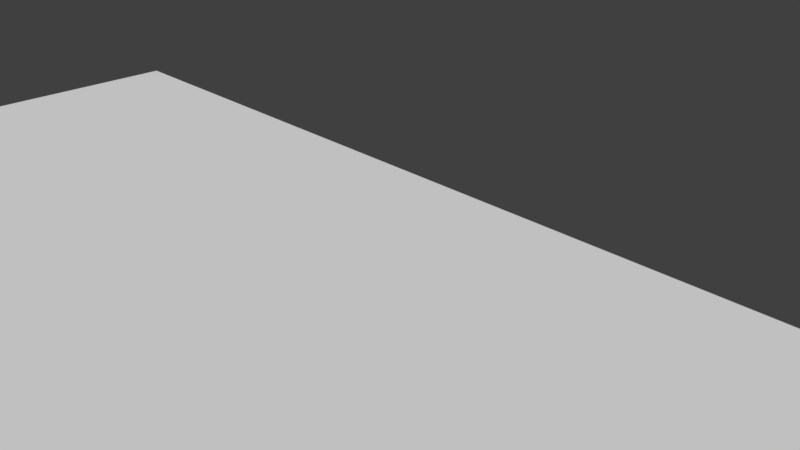 # Source: LV1.blend  (saved by Blender 2.77.0; exported with 4.5.12 LTS)
import bpy
from mathutils import Matrix  # noqa: F401  (used for matrix-valued properties, if any)

bpy.ops.wm.read_factory_settings(use_empty=True)
scene = bpy.context.scene
scene.name = 'Scene'

# ---- collections
col_collection_1 = bpy.data.collections.new('Collection 1'); scene.collection.children.link(col_collection_1)

# ---- materials (node trees are filled in below, after node groups)
mat_material = bpy.data.materials.new('Material')
mat_material.alpha_threshold = 0.0
mat_material.use_transparent_shadow = False
mat_material.roughness = 0.5
mat_material.line_color = (0.0, 0.0, 0.0, 1.0)

# ---- material node trees

# ---- world
world_world = bpy.data.worlds.new('World'); scene.world = world_world
world_world.color = (0.05088, 0.05088, 0.05088)
world_world.use_sun_shadow = False
world_world.sun_shadow_jitter_overblur = 0.0
world_world.cycles.sampling_method = 'MANUAL'

# ---- cameras
cam_camera = bpy.data.cameras.new('Camera')
cam_camera.clip_end = 100.0
cam_camera.lens = 35.0
cam_camera.sensor_width = 32.0
cam_camera.sensor_height = 18.0
cam_camera.ortho_scale = 7.314
cam_camera.dof.focus_distance = 0.0
cam_camera.dof.aperture_fstop = 128.0

# ---- meshes
me_cube = bpy.data.meshes.new('Cube')
me_cube.from_pydata([(6.716, 0.562, -0.562), (6.278, 0.562, -1.0), (6.278, 1.0, -0.562), (6.716, -0.562, -0.562), (6.716, -1.438, -0.562), (6.278, -1.438, -1.0), (6.278, -0.562, -1.0), (-6.278, -1.438, -1.0), (-6.716, -1.438, -0.562), (-6.716, -0.562, -0.562), (-6.278, -0.562, -1.0), (-6.278, 1.0, -0.562), (-6.278, 0.562, -1.0), (-6.716, 0.562, -0.562), (6.278, 1.0, 0.562), (6.278, 0.562, 1.0), (6.716, 0.562, 0.562), (6.716, -1.438, 0.562), (6.716, -0.562, 0.562), (6.278, -0.562, 1.0), (6.278, -1.438, 1.0), (-6.716, -1.438, 0.562), (-6.278, -1.438, 1.0), (-6.278, -0.562, 1.0), (-6.716, -0.562, 0.562), (-6.716, 0.562, 0.562), (-6.278, 0.562, 1.0), (-6.278, 1.0, 0.562), (6.278, -26.88, -1.0), (6.278, -26.0, -1.0), (6.716, -26.0, -0.562), (6.716, -26.88, -0.562), (-6.278, -26.88, -1.0), (-7.154, -26.88, -1.0), (-7.154, -26.44, -0.562), (-6.716, -26.0, -0.562), (-6.278, -26.0, -1.0), (6.716, -26.88, 0.562), (6.716, -26.0, 0.562), (6.278, -26.0, 1.0), (6.278, -26.88, 1.0), (-7.154, -26.44, 0.562), (-7.154, -26.88, 1.0), (-6.278, -26.88, 1.0), (-6.278, -26.0, 1.0), (-6.716, -26.0, 0.562), (6.278, -40.5, -1.0), (6.716, -40.5, -0.562), (6.278, -40.94, -0.562), (-6.278, -40.5, -1.0), (-6.278, -40.94, -0.562), (-7.154, -40.94, -0.562), (-7.154, -40.5, -1.0), (6.716, -40.5, 0.562), (6.278, -40.5, 1.0), (6.278, -40.94, 0.562), (-7.154, -40.94, 0.562), (-6.278, -40.94, 0.562), (-6.278, -40.5, 1.0), (-7.154, -40.5, 1.0), (-23.83, -26.0, -0.562), (-23.39, -26.44, -0.562), (-23.39, -26.88, -1.0), (-24.27, -26.88, -1.0), (-24.27, -26.0, -1.0), (-23.83, -26.0, 0.562), (-24.27, -26.0, 1.0), (-24.27, -26.88, 1.0), (-23.39, -26.88, 1.0), (-23.39, -26.44, 0.562), (-24.27, -40.94, -0.562), (-24.27, -40.5, -1.0), (-23.39, -40.5, -1.0), (-23.39, -40.94, -0.562), (-24.27, -40.94, 0.562), (-23.39, -40.94, 0.562), (-23.39, -40.5, 1.0), (-24.27, -40.5, 1.0), (-37.08, -26.0, -0.562), (-36.64, -26.0, -1.0), (-36.64, -26.88, -1.0), (-37.08, -26.88, -0.562), (-37.08, -26.0, 0.562), (-37.08, -26.88, 0.562), (-36.64, -26.88, 1.0), (-36.64, -26.0, 1.0), (-36.64, -40.94, -0.562), (-37.08, -40.5, -0.562), (-36.64, -40.5, -1.0), (-36.64, -40.94, 0.562), (-36.64, -40.5, 1.0), (-37.08, -40.5, 0.562), (-23.83, 8.372, -0.562), (-24.27, 8.372, -1.0), (-24.27, 8.81, -0.562), (-23.83, 8.372, 0.562), (-24.27, 8.81, 0.562), (-24.27, 8.372, 1.0), (-37.08, 8.372, -0.562), (-36.64, 8.81, -0.562), (-36.64, 8.372, -1.0), (-37.08, 8.372, 0.562), (-36.64, 8.372, 1.0), (-36.64, 8.81, 0.562)], [], [(14, 2, 11, 27), (20, 22, 44, 39), (4, 17, 38, 30), (9, 24, 25, 13), (21, 8, 35, 45), (0, 16, 18, 3), (32, 28, 46, 49), (31, 37, 53, 47), (15, 26, 23, 19), (7, 5, 29, 36), (51, 56, 75, 73), (63, 71, 88, 80), (33, 52, 72, 62), (59, 42, 68, 76), (85, 66, 97, 102), (48, 55, 57, 50), (40, 43, 58, 54), (41, 34, 61, 69), (96, 94, 99, 103), (78, 82, 101, 98), (64, 79, 100, 93), (70, 74, 89, 86), (83, 81, 87, 91), (65, 60, 92, 95), (77, 67, 84, 90), (0, 1, 2), (3, 4, 5, 6), (7, 8, 9, 10), (11, 12, 13), (14, 15, 16), (17, 18, 19, 20), (21, 22, 23, 24), (25, 26, 27), (28, 29, 30, 31), (32, 33, 34, 35, 36), (37, 38, 39, 40), (41, 42, 43, 44, 45), (46, 47, 48), (49, 50, 51, 52), (53, 54, 55), (56, 57, 58, 59), (60, 61, 62, 63, 64), (65, 66, 67, 68, 69), (70, 71, 72, 73), (74, 75, 76, 77), (78, 79, 80, 81), (82, 83, 84, 85), (86, 87, 88), (89, 90, 91), (92, 93, 94), (95, 96, 97), (98, 99, 100), (101, 102, 103), (0, 3, 6, 1), (1, 12, 11, 2), (2, 14, 16, 0), (5, 7, 10, 6), (3, 18, 17, 4), (9, 13, 12, 10), (8, 21, 24, 9), (13, 25, 27, 11), (15, 19, 18, 16), (14, 27, 26, 15), (19, 23, 22, 20), (23, 26, 25, 24), (28, 32, 36, 29), (30, 38, 37, 31), (34, 41, 45, 35), (39, 44, 43, 40), (4, 30, 29, 5), (35, 8, 7, 36), (21, 45, 44, 22), (38, 17, 20, 39), (48, 50, 49, 46), (47, 53, 55, 48), (50, 57, 56, 51), (54, 58, 57, 55), (40, 54, 53, 37), (46, 28, 31, 47), (32, 49, 52, 33), (58, 43, 42, 59), (60, 65, 69, 61), (73, 75, 74, 70), (62, 72, 71, 63), (76, 68, 67, 77), (59, 76, 75, 56), (72, 52, 51, 73), (41, 69, 68, 42), (33, 62, 61, 34), (81, 83, 82, 78), (86, 89, 91, 87), (80, 88, 87, 81), (90, 84, 83, 91), (66, 85, 84, 67), (89, 74, 77, 90), (88, 71, 70, 86), (79, 64, 63, 80), (94, 96, 95, 92), (98, 101, 103, 99), (96, 103, 102, 97), (99, 94, 93, 100), (65, 95, 97, 66), (101, 82, 85, 102), (100, 79, 78, 98), (92, 60, 64, 93), (1, 6, 10, 12)])
_uv = me_cube.uv_layers.new(name='UVMap')
_uv.uv.foreach_set('vector', [0.09006, 0.6826, 0.07778, 0.6826, 0.07778, 0.5449, 0.09006, 0.5449, 0.4734, 0.4276, 0.3363, 0.4276, 0.3363, 0.1587, 0.4734, 0.1587, 0.004782, 0.5668, 0.01705, 0.5668, 0.01705, 0.8362, 0.004782, 0.8362, 0.06073, 0.5524, 0.04846, 0.5524, 0.04846, 0.5401, 0.06073, 0.5401, 0.04846, 0.562, 0.06073, 0.562, 0.06073, 0.8314, 0.04846, 0.8314, 0.004782, 0.5449, 0.01705, 0.5449, 0.01705, 0.5572, 0.004782, 0.5572, 0.8144, 0.391, 0.9515, 0.391, 0.9515, 0.5401, 0.8144, 0.5401, 0.004782, 0.8458, 0.01705, 0.8458, 0.01705, 0.9952, 0.004782, 0.9952, 0.4734, 0.4495, 0.3363, 0.4495, 0.3363, 0.4372, 0.4734, 0.4372, 0.8144, 0.1125, 0.9515, 0.1125, 0.9515, 0.3814, 0.8144, 0.3814, 0.9829, 0.1521, 0.9952, 0.1521, 0.9952, 0.3301, 0.9829, 0.3301, 0.618, 0.391, 0.618, 0.5401, 0.4829, 0.5401, 0.4829, 0.391, 0.8049, 0.391, 0.8049, 0.5401, 0.6276, 0.5401, 0.6276, 0.391, 0.3267, 4.183e-08, 0.3267, 0.1492, 0.1494, 0.1492, 0.1494, 1.673e-07, 0.004782, 0.1587, 0.1399, 0.1587, 0.1399, 0.535, 0.004782, 0.535, 0.9829, 0.004803, 0.9952, 0.004803, 0.9952, 0.1425, 0.9829, 0.1425, 0.4734, 0.1492, 0.3363, 0.1492, 0.3363, 8.366e-08, 0.4734, 0.0, 0.06551, 0.5449, 0.07778, 0.5449, 0.07778, 0.723, 0.06551, 0.723, 0.09006, 0.5449, 0.1023, 0.5449, 0.1023, 0.6806, 0.09006, 0.6806, 0.9611, 0.159, 0.9734, 0.159, 0.9734, 0.5359, 0.9611, 0.5359, 0.618, 0.3814, 0.4829, 0.3814, 0.4829, 0.005071, 0.618, 0.005071, 0.9829, 0.3397, 0.9952, 0.3397, 0.9952, 0.4754, 0.9829, 0.4754, 0.9734, 0.1494, 0.9611, 0.1494, 0.9611, 0.0, 0.9734, 0.0, 0.03889, 0.917, 0.02662, 0.917, 0.02662, 0.5401, 0.03889, 0.5401, 0.1399, 1.255e-07, 0.1399, 0.1492, 0.004782, 0.1492, 0.004782, 2.51e-07, 0.9563, 0.09029, 0.9515, 0.09056, 0.9515, 0.08549, 0.004782, 0.5572, 0.004782, 0.5668, 7.81e-09, 0.5668, 0.0, 0.5572, 0.06551, 0.562, 0.06073, 0.562, 0.06073, 0.5524, 0.06551, 0.5524, 0.8144, 0.08549, 0.8144, 0.09056, 0.8097, 0.09029, 0.4734, 0.4546, 0.4734, 0.4495, 0.4782, 0.4498, 0.01705, 0.5668, 0.01705, 0.5572, 0.02184, 0.5572, 0.02184, 0.5668, 0.04846, 0.562, 0.04367, 0.562, 0.04367, 0.5524, 0.04846, 0.5524, 0.3315, 0.4498, 0.3363, 0.4495, 0.3363, 0.4546, 1.302e-08, 0.8458, 1.041e-08, 0.8362, 0.004782, 0.8362, 0.004782, 0.8458, 0.8144, 0.391, 0.8049, 0.391, 0.8049, 0.3859, 0.8097, 0.3811, 0.8144, 0.3814, 0.01705, 0.8458, 0.01705, 0.8362, 0.02184, 0.8362, 0.02184, 0.8458, 0.3267, 0.1542, 0.3267, 0.1492, 0.3363, 0.1492, 0.3363, 0.1587, 0.3315, 0.159, 0.9782, 0.004803, 0.9829, 0.0, 0.9829, 0.004803, 0.9782, 0.1425, 0.9829, 0.1425, 0.9829, 0.1521, 0.9782, 0.1521, 0.01705, 0.9952, 0.02184, 0.9952, 0.01705, 1.0, 0.9952, 0.1521, 0.9952, 0.1425, 1.0, 0.1425, 1.0, 0.1521, 0.6228, 0.3811, 0.6276, 0.3859, 0.6276, 0.391, 0.618, 0.391, 0.618, 0.3814, 0.1446, 0.159, 0.1399, 0.1587, 0.1399, 0.1492, 0.1494, 0.1492, 0.1494, 0.1542, 0.9829, 0.3397, 0.9782, 0.3397, 0.9782, 0.3301, 0.9829, 0.3301, 0.9952, 0.3397, 0.9952, 0.3301, 1.0, 0.3301, 1.0, 0.3397, 0.9611, 0.159, 0.9563, 0.159, 0.9563, 0.1494, 0.9611, 0.1494, 0.9734, 0.159, 0.9734, 0.1494, 0.9782, 0.1494, 0.9782, 0.159, 0.9829, 0.4754, 0.9829, 0.4802, 0.9782, 0.4754, 0.9952, 0.4754, 1.0, 0.4754, 0.9952, 0.4802, 0.6228, 0.004795, 0.618, 0.005071, 0.618, 0.0, 0.1446, 0.5353, 0.1399, 0.5401, 0.1399, 0.535, 0.4782, 0.004795, 0.4829, 5.228e-08, 0.4829, 0.005071, 0.0, 0.5353, 0.004782, 0.535, 0.004782, 0.5401, 0.004782, 0.5449, 0.004782, 0.5572, 0.0, 0.5572, 0.0, 0.5449, 0.9515, 0.09056, 0.8144, 0.09056, 0.8144, 0.08549, 0.9515, 0.08549, 0.004782, 0.5401, 0.01705, 0.5401, 0.01705, 0.5449, 0.004782, 0.5449, 0.9515, 0.1125, 0.8144, 0.1125, 0.8144, 0.1029, 0.9515, 0.1029, 0.004782, 0.5572, 0.01705, 0.5572, 0.01705, 0.5668, 0.004782, 0.5668, 0.06073, 0.5524, 0.06073, 0.5401, 0.06551, 0.5401, 0.06551, 0.5524, 0.06073, 0.562, 0.04846, 0.562, 0.04846, 0.5524, 0.06073, 0.5524, 0.07778, 0.5401, 0.09006, 0.5401, 0.09006, 0.5449, 0.07778, 0.5449, 0.02184, 0.5449, 0.02184, 0.5572, 0.01705, 0.5572, 0.01705, 0.5449, 0.4734, 0.4546, 0.3363, 0.4546, 0.3363, 0.4495, 0.4734, 0.4495, 0.4734, 0.4372, 0.3363, 0.4372, 0.3363, 0.4276, 0.4734, 0.4276, 0.04367, 0.5524, 0.04367, 0.5401, 0.04846, 0.5401, 0.04846, 0.5524, 0.9515, 0.391, 0.8144, 0.391, 0.8144, 0.3814, 0.9515, 0.3814, 0.004782, 0.8362, 0.01705, 0.8362, 0.01705, 0.8458, 0.004782, 0.8458, 0.07778, 0.5449, 0.06551, 0.5449, 0.06551, 0.5401, 0.07778, 0.5401, 0.4734, 0.1587, 0.3363, 0.1587, 0.3363, 0.1492, 0.4734, 0.1492, 0.004782, 0.5668, 0.004782, 0.8362, 1.041e-08, 0.8362, 7.81e-09, 0.5668, 0.06073, 0.8314, 0.06073, 0.562, 0.06551, 0.562, 0.06551, 0.8314, 0.04846, 0.562, 0.04846, 0.8314, 0.04367, 0.8314, 0.04367, 0.562, 0.01705, 0.8362, 0.01705, 0.5668, 0.02184, 0.5668, 0.02184, 0.8362, 0.9829, 0.004803, 0.9829, 0.1425, 0.9782, 0.1425, 0.9782, 0.004803, 0.004782, 0.9952, 0.01705, 0.9952, 0.01705, 1.0, 0.004782, 1.0, 0.9829, 0.1425, 0.9952, 0.1425, 0.9952, 0.1521, 0.9829, 0.1521, 1.0, 0.004803, 1.0, 0.1425, 0.9952, 0.1425, 0.9952, 0.004803, 0.02184, 0.8458, 0.02184, 0.9952, 0.01705, 0.9952, 0.01705, 0.8458, 2.083e-08, 0.9952, 1.302e-08, 0.8458, 0.004782, 0.8458, 0.004782, 0.9952, 0.8144, 0.391, 0.8144, 0.5401, 0.8049, 0.5401, 0.8049, 0.391, 0.3363, 8.366e-08, 0.3363, 0.1492, 0.3267, 0.1492, 0.3267, 4.183e-08, 0.07778, 0.7278, 0.06551, 0.7278, 0.06551, 0.723, 0.07778, 0.723, 0.9829, 0.3301, 0.9952, 0.3301, 0.9952, 0.3397, 0.9829, 0.3397, 0.6276, 0.391, 0.6276, 0.5401, 0.618, 0.5401, 0.618, 0.391, 0.1494, 1.673e-07, 0.1494, 0.1492, 0.1399, 0.1492, 0.1399, 1.255e-07, 1.0, 0.1521, 1.0, 0.3301, 0.9952, 0.3301, 0.9952, 0.1521, 0.9782, 0.3301, 0.9782, 0.1521, 0.9829, 0.1521, 0.9829, 0.3301, 0.3267, 0.1542, 0.1494, 0.1542, 0.1494, 0.1492, 0.3267, 0.1492, 0.8049, 0.391, 0.6276, 0.391, 0.6276, 0.3859, 0.8049, 0.3859, 0.9611, 0.1494, 0.9734, 0.1494, 0.9734, 0.159, 0.9611, 0.159, 0.9829, 0.4754, 0.9952, 0.4754, 0.9952, 0.4802, 0.9829, 0.4802, 0.9563, 0.1494, 0.9563, 0.0, 0.9611, 0.0, 0.9611, 0.1494, 0.9782, 0.0, 0.9782, 0.1494, 0.9734, 0.1494, 0.9734, 0.0, 0.1399, 0.1587, 0.004782, 0.1587, 0.004782, 0.1492, 0.1399, 0.1492, 0.9952, 0.4754, 0.9952, 0.3397, 1.0, 0.3397, 1.0, 0.4754, 0.9782, 0.4754, 0.9782, 0.3397, 0.9829, 0.3397, 0.9829, 0.4754, 0.4829, 0.3814, 0.618, 0.3814, 0.618, 0.391, 0.4829, 0.391, 0.1023, 0.5449, 0.09006, 0.5449, 0.09006, 0.5401, 0.1023, 0.5401, 0.9611, 0.5359, 0.9734, 0.5359, 0.9734, 0.5407, 0.9611, 0.5407, 0.1399, 0.5401, 0.004782, 0.5401, 0.004782, 0.535, 0.1399, 0.535, 0.4829, 5.228e-08, 0.618, 0.0, 0.618, 0.005071, 0.4829, 0.005071, 0.03889, 0.917, 0.03889, 0.5401, 0.04367, 0.5401, 0.04367, 0.917, 0.9734, 0.5359, 0.9734, 0.159, 0.9782, 0.159, 0.9782, 0.5359, 0.9563, 0.5359, 0.9563, 0.159, 0.9611, 0.159, 0.9611, 0.5359, 0.02662, 0.5401, 0.02662, 0.917, 0.02184, 0.917, 0.02184, 0.5401, 0.9515, 0.09056, 0.9515, 0.1029, 0.8144, 0.1029, 0.8144, 0.09056])
me_cube.materials.append(mat_material)
me_cube.use_remesh_preserve_volume = False
me_cube.use_remesh_preserve_attributes = False
me_cube.use_mirror_vertex_groups = False
me_cube.update()

# ---- objects
ob_cube = bpy.data.objects.new('Cube', me_cube)
ob_camera = bpy.data.objects.new('Camera', cam_camera)

# ---- transforms, parenting, visibility, modifiers, constraints
ob_cube.location = (0.0, 0.0, 0.0)
ob_cube.lock_rotations_4d = False
ob_cube.empty_display_type = 'ARROWS'
ob_cube.lineart.crease_threshold = 0.0
ob_camera.location = (7.481, -6.508, 5.344)
ob_camera.rotation_euler = (1.109, 0.01082, 0.8149)
ob_camera.lock_rotations_4d = False
ob_camera.empty_display_type = 'ARROWS'
ob_camera.color = (0.0, 0.0, 0.0, 0.0)
ob_camera.display_type = 'WIRE'
ob_camera.lineart.crease_threshold = 0.0

# ---- collection membership
col_collection_1.objects.link(ob_cube)
col_collection_1.objects.link(ob_camera)

# ---- scene / render settings (as saved in the file)
scene.camera = ob_camera
scene.frame_start = 1; scene.frame_end = 250; scene.frame_set(1)
scene.render.engine = 'BLENDER_EEVEE_NEXT'
scene.render.resolution_percentage = 50
scene.render.dither_intensity = 0.0
scene.cycles.use_denoising = False
scene.cycles.samples = 128
scene.cycles.sampling_pattern = 'TABULATED_SOBOL'
scene.cycles.light_sampling_threshold = 0.0
scene.cycles.use_adaptive_sampling = False
scene.cycles.use_light_tree = False
scene.cycles.blur_glossy = 0.0
scene.cycles.sample_clamp_indirect = 0.0
scene.view_settings.view_transform = 'Standard'
bpy.context.view_layer.update()

# ---- added for rendering (the .blend has no usable light): sun
light_auto_sun = bpy.data.lights.new('AutoSun', 'SUN')
light_auto_sun.energy = 3.0
light_auto_sun.angle = 0.0523599
ob_auto_sun = bpy.data.objects.new('AutoSun', light_auto_sun)
scene.collection.objects.link(ob_auto_sun)
ob_auto_sun.rotation_euler = (0.872665, 0.174533, 0.523599)
bpy.context.view_layer.update()
